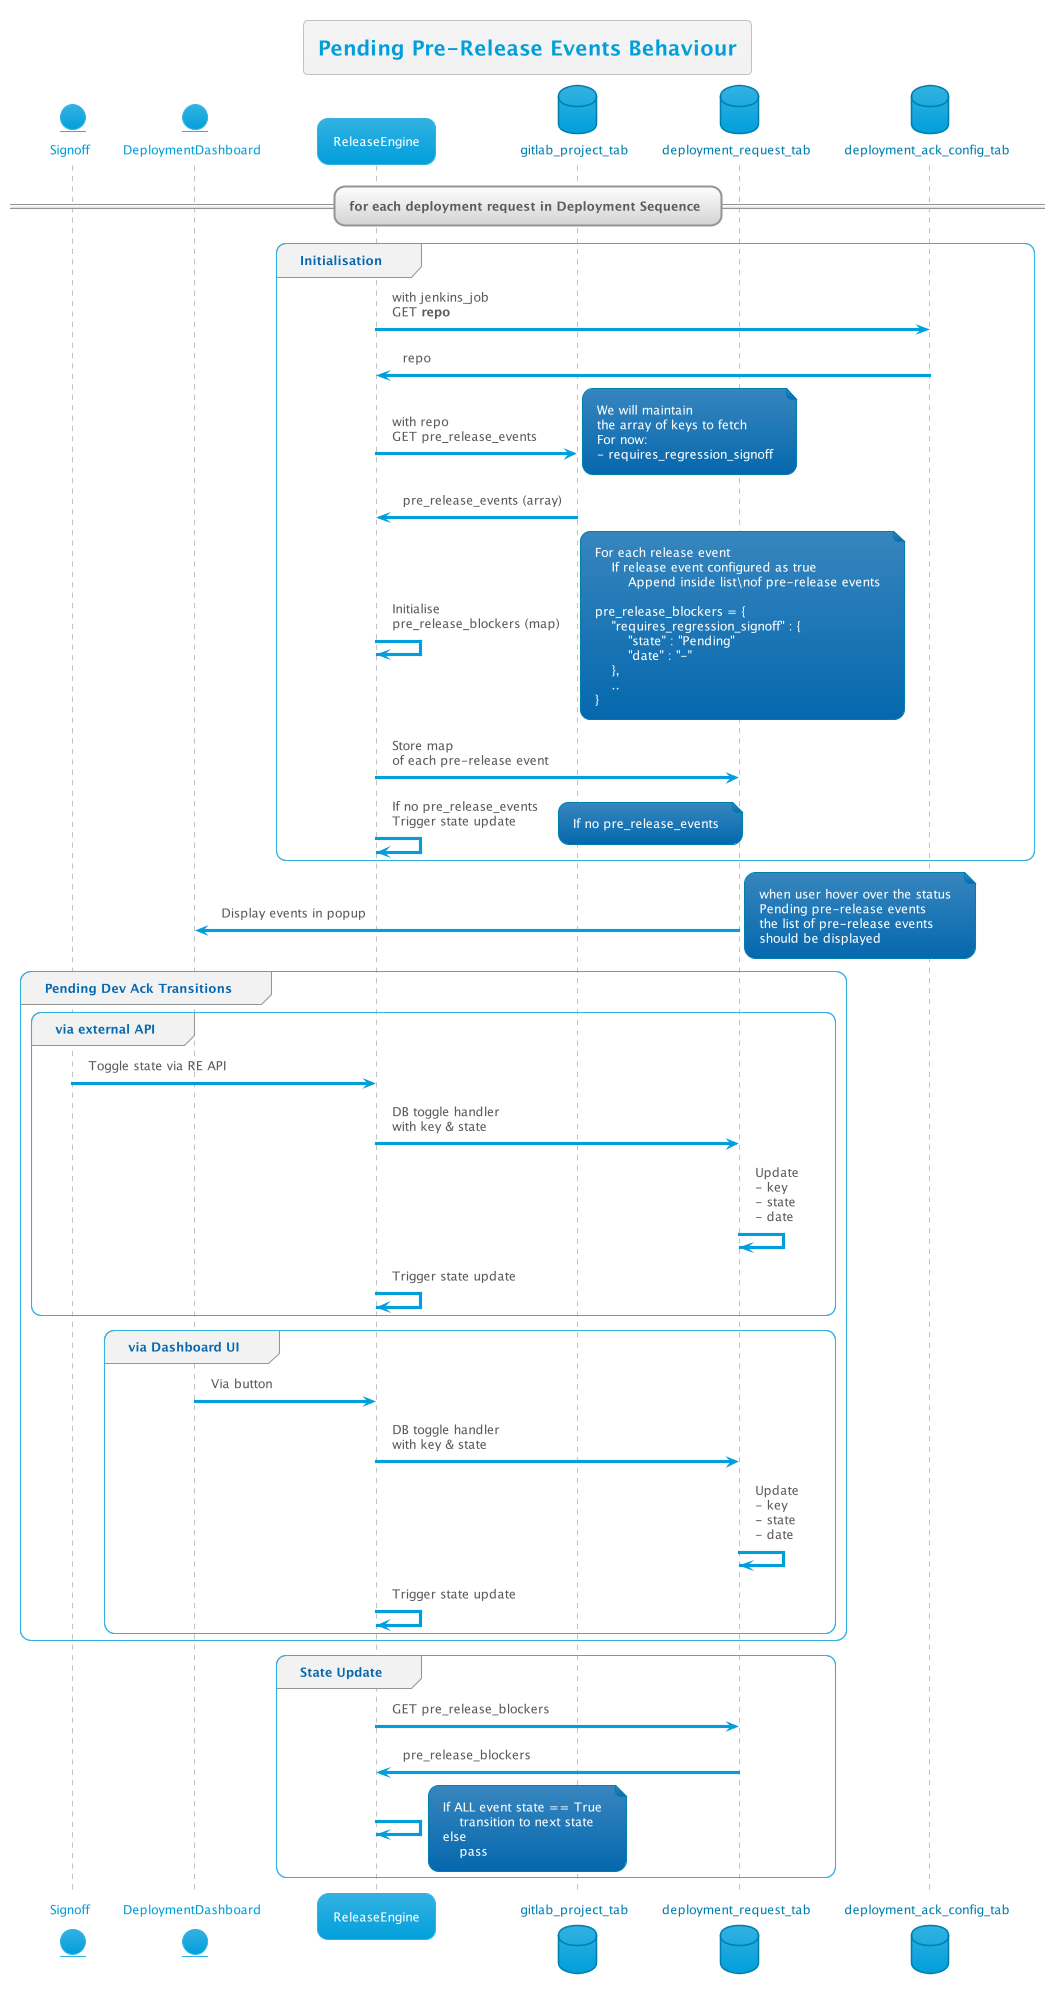

The diagram above was rendered by PlantUML. Its source (embedded in the PNG):
@startuml
!theme bluegray
skinparam FooterFontColor black
skinparam DatabaseFontColor #007faf

entity Signoff as Signoff
entity DeploymentDashboard as DD
participant ReleaseEngine as RE
database gitlab_project_tab as gitDB
database deployment_request_tab as deploymentDB
database deployment_ack_config_tab as ackDB

title Pending Pre-Release Events Behaviour

== for each deployment request in Deployment Sequence ==
group Initialisation
    RE -> ackDB : with jenkins_job\nGET <b>repo
    ackDB -> RE : repo
    
    RE -> gitDB : with repo\nGET pre_release_events
    note right
        We will maintain 
        the array of keys to fetch
        For now:
        - requires_regression_signoff
    end note

    gitDB -> RE : pre_release_events (array)

    RE -> RE : Initialise\npre_release_blockers (map)
    note right
        For each release event
            If release event configured as true
                Append inside list\nof pre-release events
        
        pre_release_blockers = {
            "requires_regression_signoff" : {
                "state" : "Pending"
                "date" : "-"
            },
            ..
        }
    end note

    RE -> deploymentDB: Store map\nof each pre-release event

    RE -> RE : If no pre_release_events\nTrigger state update
    note right
        If no pre_release_events
    end note

end group

    deploymentDB -> DD : Display events in popup
    note right
        when user hover over the status
        Pending pre-release events
        the list of pre-release events 
        should be displayed
    end note


group Pending Dev Ack Transitions
    group via external API
        Signoff -> RE : Toggle state via RE API
        RE -> deploymentDB : DB toggle handler\nwith key & state
        deploymentDB -> deploymentDB : Update\n- key\n- state\n- date
        RE -> RE : Trigger state update
    end group
    group via Dashboard UI
        DD -> RE : Via button
        RE -> deploymentDB : DB toggle handler\nwith key & state
        deploymentDB -> deploymentDB : Update\n- key\n- state\n- date
        RE -> RE : Trigger state update
    end group
end group

group State Update
    RE -> deploymentDB : GET pre_release_blockers
    deploymentDB -> RE : pre_release_blockers

    RE -> RE
    note right
        If ALL event state == True
            transition to next state
        else
            pass
    end note
end group

' (*) --> [Enter State] Initialisation

' --> Get row's repo path
' --> [with repo path] Get config data for required events

@enduml